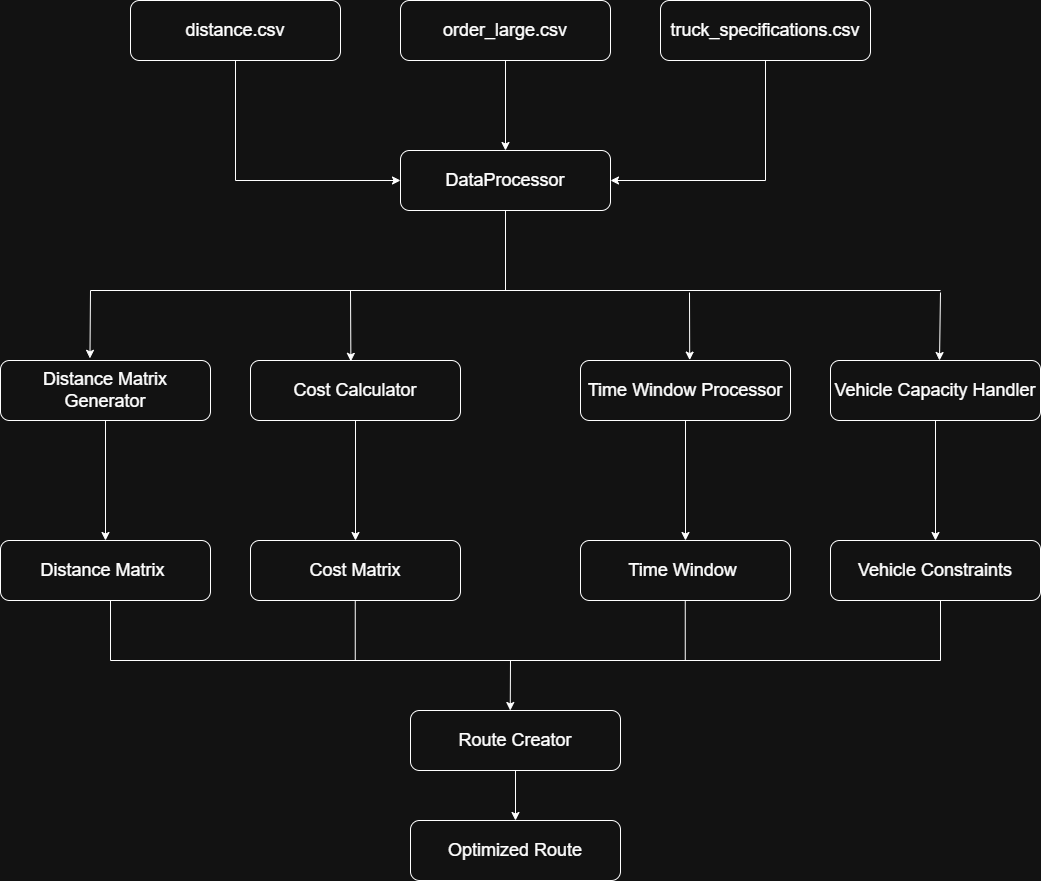

The diagram above was exported from draw.io. Its source (the exported page's mxGraphModel, read from the mxfile embedded in the PNG):
<mxGraphModel dx="2284" dy="834" grid="1" gridSize="10" guides="1" tooltips="1" connect="1" arrows="1" fold="1" page="1" pageScale="1" pageWidth="850" pageHeight="1100" math="0" shadow="0">
  <root>
    <mxCell id="0" />
    <mxCell id="1" parent="0" />
    <mxCell id="MiCw9VQiOgsu87bjyZiy-1" style="edgeStyle=orthogonalEdgeStyle;rounded=0;orthogonalLoop=1;jettySize=auto;html=1;exitX=0.5;exitY=1;exitDx=0;exitDy=0;entryX=0;entryY=0.5;entryDx=0;entryDy=0;" parent="1" source="MiCw9VQiOgsu87bjyZiy-2" target="MiCw9VQiOgsu87bjyZiy-7" edge="1">
      <mxGeometry relative="1" as="geometry" />
    </mxCell>
    <mxCell id="MiCw9VQiOgsu87bjyZiy-2" value="&lt;font style=&quot;font-size: 18px;&quot;&gt;distance.csv&lt;/font&gt;" style="rounded=1;whiteSpace=wrap;html=1;" parent="1" vertex="1">
      <mxGeometry x="40" y="100" width="210" height="60" as="geometry" />
    </mxCell>
    <mxCell id="MiCw9VQiOgsu87bjyZiy-3" style="edgeStyle=orthogonalEdgeStyle;rounded=0;orthogonalLoop=1;jettySize=auto;html=1;exitX=0.5;exitY=1;exitDx=0;exitDy=0;" parent="1" source="MiCw9VQiOgsu87bjyZiy-4" target="MiCw9VQiOgsu87bjyZiy-7" edge="1">
      <mxGeometry relative="1" as="geometry" />
    </mxCell>
    <mxCell id="MiCw9VQiOgsu87bjyZiy-4" value="&lt;font style=&quot;font-size: 18px;&quot;&gt;order_large.csv&lt;/font&gt;" style="rounded=1;whiteSpace=wrap;html=1;" parent="1" vertex="1">
      <mxGeometry x="310" y="100" width="210" height="60" as="geometry" />
    </mxCell>
    <mxCell id="MiCw9VQiOgsu87bjyZiy-5" style="edgeStyle=orthogonalEdgeStyle;rounded=0;orthogonalLoop=1;jettySize=auto;html=1;exitX=0.5;exitY=1;exitDx=0;exitDy=0;entryX=1;entryY=0.5;entryDx=0;entryDy=0;" parent="1" source="MiCw9VQiOgsu87bjyZiy-6" target="MiCw9VQiOgsu87bjyZiy-7" edge="1">
      <mxGeometry relative="1" as="geometry" />
    </mxCell>
    <mxCell id="MiCw9VQiOgsu87bjyZiy-6" value="&lt;font style=&quot;font-size: 18px;&quot;&gt;truck_specifications.csv&lt;/font&gt;" style="rounded=1;whiteSpace=wrap;html=1;" parent="1" vertex="1">
      <mxGeometry x="570" y="100" width="210" height="60" as="geometry" />
    </mxCell>
    <mxCell id="MiCw9VQiOgsu87bjyZiy-7" value="&lt;font style=&quot;font-size: 18px;&quot;&gt;DataProcessor&lt;/font&gt;" style="rounded=1;whiteSpace=wrap;html=1;" parent="1" vertex="1">
      <mxGeometry x="310" y="250" width="210" height="60" as="geometry" />
    </mxCell>
    <mxCell id="MiCw9VQiOgsu87bjyZiy-8" style="edgeStyle=orthogonalEdgeStyle;rounded=0;orthogonalLoop=1;jettySize=auto;html=1;entryX=0.5;entryY=0;entryDx=0;entryDy=0;" parent="1" source="MiCw9VQiOgsu87bjyZiy-9" target="MiCw9VQiOgsu87bjyZiy-22" edge="1">
      <mxGeometry relative="1" as="geometry" />
    </mxCell>
    <mxCell id="MiCw9VQiOgsu87bjyZiy-9" value="&lt;span style=&quot;font-size: 18px;&quot;&gt;Distance Matrix Generator&lt;/span&gt;" style="rounded=1;whiteSpace=wrap;html=1;" parent="1" vertex="1">
      <mxGeometry x="-90" y="460" width="210" height="60" as="geometry" />
    </mxCell>
    <mxCell id="MiCw9VQiOgsu87bjyZiy-10" style="edgeStyle=orthogonalEdgeStyle;rounded=0;orthogonalLoop=1;jettySize=auto;html=1;entryX=0.5;entryY=0;entryDx=0;entryDy=0;" parent="1" source="MiCw9VQiOgsu87bjyZiy-11" target="MiCw9VQiOgsu87bjyZiy-23" edge="1">
      <mxGeometry relative="1" as="geometry" />
    </mxCell>
    <mxCell id="MiCw9VQiOgsu87bjyZiy-11" value="&lt;font style=&quot;font-size: 18px;&quot;&gt;Cost Calculator&lt;/font&gt;" style="rounded=1;whiteSpace=wrap;html=1;" parent="1" vertex="1">
      <mxGeometry x="160" y="460" width="210" height="60" as="geometry" />
    </mxCell>
    <mxCell id="MiCw9VQiOgsu87bjyZiy-12" style="edgeStyle=orthogonalEdgeStyle;rounded=0;orthogonalLoop=1;jettySize=auto;html=1;exitX=0.5;exitY=1;exitDx=0;exitDy=0;entryX=0.5;entryY=0;entryDx=0;entryDy=0;" parent="1" source="MiCw9VQiOgsu87bjyZiy-13" target="MiCw9VQiOgsu87bjyZiy-24" edge="1">
      <mxGeometry relative="1" as="geometry" />
    </mxCell>
    <mxCell id="MiCw9VQiOgsu87bjyZiy-13" value="&lt;font style=&quot;font-size: 18px;&quot;&gt;Time Window Processor&lt;/font&gt;" style="rounded=1;whiteSpace=wrap;html=1;" parent="1" vertex="1">
      <mxGeometry x="490" y="460" width="210" height="60" as="geometry" />
    </mxCell>
    <mxCell id="MiCw9VQiOgsu87bjyZiy-14" style="edgeStyle=orthogonalEdgeStyle;rounded=0;orthogonalLoop=1;jettySize=auto;html=1;exitX=0.5;exitY=1;exitDx=0;exitDy=0;entryX=0.5;entryY=0;entryDx=0;entryDy=0;" parent="1" source="MiCw9VQiOgsu87bjyZiy-15" target="MiCw9VQiOgsu87bjyZiy-25" edge="1">
      <mxGeometry relative="1" as="geometry" />
    </mxCell>
    <mxCell id="MiCw9VQiOgsu87bjyZiy-15" value="&lt;span style=&quot;font-size: 18px;&quot;&gt;Vehicle Capacity Handler&lt;/span&gt;" style="rounded=1;whiteSpace=wrap;html=1;" parent="1" vertex="1">
      <mxGeometry x="740" y="460" width="210" height="60" as="geometry" />
    </mxCell>
    <mxCell id="MiCw9VQiOgsu87bjyZiy-16" value="" style="endArrow=none;html=1;rounded=0;entryX=0.5;entryY=1;entryDx=0;entryDy=0;" parent="1" target="MiCw9VQiOgsu87bjyZiy-7" edge="1">
      <mxGeometry width="50" height="50" relative="1" as="geometry">
        <mxPoint x="415" y="390" as="sourcePoint" />
        <mxPoint x="360" y="440" as="targetPoint" />
      </mxGeometry>
    </mxCell>
    <mxCell id="MiCw9VQiOgsu87bjyZiy-17" value="" style="endArrow=none;html=1;rounded=0;" parent="1" edge="1">
      <mxGeometry width="50" height="50" relative="1" as="geometry">
        <mxPoint y="390" as="sourcePoint" />
        <mxPoint x="850" y="390" as="targetPoint" />
      </mxGeometry>
    </mxCell>
    <mxCell id="MiCw9VQiOgsu87bjyZiy-18" value="" style="endArrow=classic;html=1;rounded=0;entryX=0.426;entryY=-0.036;entryDx=0;entryDy=0;entryPerimeter=0;" parent="1" target="MiCw9VQiOgsu87bjyZiy-9" edge="1">
      <mxGeometry width="50" height="50" relative="1" as="geometry">
        <mxPoint y="390" as="sourcePoint" />
        <mxPoint x="380" y="370" as="targetPoint" />
      </mxGeometry>
    </mxCell>
    <mxCell id="MiCw9VQiOgsu87bjyZiy-19" value="" style="endArrow=classic;html=1;rounded=0;entryX=0.478;entryY=0.014;entryDx=0;entryDy=0;entryPerimeter=0;" parent="1" target="MiCw9VQiOgsu87bjyZiy-11" edge="1">
      <mxGeometry width="50" height="50" relative="1" as="geometry">
        <mxPoint x="260" y="390" as="sourcePoint" />
        <mxPoint x="304.5" y="460" as="targetPoint" />
      </mxGeometry>
    </mxCell>
    <mxCell id="MiCw9VQiOgsu87bjyZiy-20" value="" style="endArrow=classic;html=1;rounded=0;entryX=0.52;entryY=-0.007;entryDx=0;entryDy=0;entryPerimeter=0;" parent="1" target="MiCw9VQiOgsu87bjyZiy-13" edge="1">
      <mxGeometry width="50" height="50" relative="1" as="geometry">
        <mxPoint x="599" y="392" as="sourcePoint" />
        <mxPoint x="594.5" y="460" as="targetPoint" />
      </mxGeometry>
    </mxCell>
    <mxCell id="MiCw9VQiOgsu87bjyZiy-21" value="" style="endArrow=classic;html=1;rounded=0;entryX=0.426;entryY=-0.036;entryDx=0;entryDy=0;entryPerimeter=0;" parent="1" edge="1">
      <mxGeometry width="50" height="50" relative="1" as="geometry">
        <mxPoint x="850" y="392" as="sourcePoint" />
        <mxPoint x="849" y="460" as="targetPoint" />
      </mxGeometry>
    </mxCell>
    <mxCell id="MiCw9VQiOgsu87bjyZiy-22" value="&lt;span style=&quot;font-size: 18px;&quot;&gt;Distance Matrix&amp;nbsp;&lt;/span&gt;" style="rounded=1;whiteSpace=wrap;html=1;" parent="1" vertex="1">
      <mxGeometry x="-90" y="640" width="210" height="60" as="geometry" />
    </mxCell>
    <mxCell id="MiCw9VQiOgsu87bjyZiy-23" value="&lt;font style=&quot;font-size: 18px;&quot;&gt;Cost Matrix&lt;/font&gt;" style="rounded=1;whiteSpace=wrap;html=1;" parent="1" vertex="1">
      <mxGeometry x="160" y="640" width="210" height="60" as="geometry" />
    </mxCell>
    <mxCell id="MiCw9VQiOgsu87bjyZiy-24" value="&lt;font style=&quot;font-size: 18px;&quot;&gt;Time Window&amp;nbsp;&lt;/font&gt;" style="rounded=1;whiteSpace=wrap;html=1;" parent="1" vertex="1">
      <mxGeometry x="490" y="640" width="210" height="60" as="geometry" />
    </mxCell>
    <mxCell id="MiCw9VQiOgsu87bjyZiy-25" value="&lt;span style=&quot;font-size: 18px;&quot;&gt;Vehicle Constraints&lt;/span&gt;" style="rounded=1;whiteSpace=wrap;html=1;" parent="1" vertex="1">
      <mxGeometry x="740" y="640" width="210" height="60" as="geometry" />
    </mxCell>
    <mxCell id="MiCw9VQiOgsu87bjyZiy-26" style="edgeStyle=orthogonalEdgeStyle;rounded=0;orthogonalLoop=1;jettySize=auto;html=1;exitX=0.5;exitY=1;exitDx=0;exitDy=0;entryX=0.5;entryY=0;entryDx=0;entryDy=0;" parent="1" source="MiCw9VQiOgsu87bjyZiy-27" target="MiCw9VQiOgsu87bjyZiy-28" edge="1">
      <mxGeometry relative="1" as="geometry" />
    </mxCell>
    <mxCell id="MiCw9VQiOgsu87bjyZiy-27" value="&lt;font style=&quot;font-size: 18px;&quot;&gt;Route Creator&lt;/font&gt;" style="rounded=1;whiteSpace=wrap;html=1;" parent="1" vertex="1">
      <mxGeometry x="320" y="810" width="210" height="60" as="geometry" />
    </mxCell>
    <mxCell id="MiCw9VQiOgsu87bjyZiy-28" value="&lt;font style=&quot;font-size: 18px;&quot;&gt;Optimized Route&lt;/font&gt;" style="rounded=1;whiteSpace=wrap;html=1;" parent="1" vertex="1">
      <mxGeometry x="320" y="920" width="210" height="60" as="geometry" />
    </mxCell>
    <mxCell id="MiCw9VQiOgsu87bjyZiy-29" value="" style="endArrow=none;html=1;rounded=0;exitX=0.5;exitY=1;exitDx=0;exitDy=0;" parent="1" edge="1">
      <mxGeometry width="50" height="50" relative="1" as="geometry">
        <mxPoint x="20" y="700" as="sourcePoint" />
        <mxPoint x="20" y="760" as="targetPoint" />
      </mxGeometry>
    </mxCell>
    <mxCell id="MiCw9VQiOgsu87bjyZiy-30" value="" style="endArrow=none;html=1;rounded=0;exitX=0.5;exitY=1;exitDx=0;exitDy=0;" parent="1" edge="1">
      <mxGeometry width="50" height="50" relative="1" as="geometry">
        <mxPoint x="264.76" y="700" as="sourcePoint" />
        <mxPoint x="264.76" y="760" as="targetPoint" />
      </mxGeometry>
    </mxCell>
    <mxCell id="MiCw9VQiOgsu87bjyZiy-31" value="" style="endArrow=none;html=1;rounded=0;exitX=0.5;exitY=1;exitDx=0;exitDy=0;" parent="1" edge="1">
      <mxGeometry width="50" height="50" relative="1" as="geometry">
        <mxPoint x="594.76" y="700" as="sourcePoint" />
        <mxPoint x="594.76" y="760" as="targetPoint" />
      </mxGeometry>
    </mxCell>
    <mxCell id="MiCw9VQiOgsu87bjyZiy-32" value="" style="endArrow=none;html=1;rounded=0;exitX=0.5;exitY=1;exitDx=0;exitDy=0;" parent="1" edge="1">
      <mxGeometry width="50" height="50" relative="1" as="geometry">
        <mxPoint x="850" y="700" as="sourcePoint" />
        <mxPoint x="850" y="760" as="targetPoint" />
      </mxGeometry>
    </mxCell>
    <mxCell id="MiCw9VQiOgsu87bjyZiy-33" value="" style="endArrow=none;html=1;rounded=0;" parent="1" edge="1">
      <mxGeometry width="50" height="50" relative="1" as="geometry">
        <mxPoint x="20" y="760" as="sourcePoint" />
        <mxPoint x="850" y="760" as="targetPoint" />
      </mxGeometry>
    </mxCell>
    <mxCell id="MiCw9VQiOgsu87bjyZiy-34" value="" style="endArrow=classic;html=1;rounded=0;entryX=0.475;entryY=0;entryDx=0;entryDy=0;entryPerimeter=0;" parent="1" target="MiCw9VQiOgsu87bjyZiy-27" edge="1">
      <mxGeometry width="50" height="50" relative="1" as="geometry">
        <mxPoint x="420" y="760" as="sourcePoint" />
        <mxPoint x="550" y="780" as="targetPoint" />
      </mxGeometry>
    </mxCell>
  </root>
</mxGraphModel>